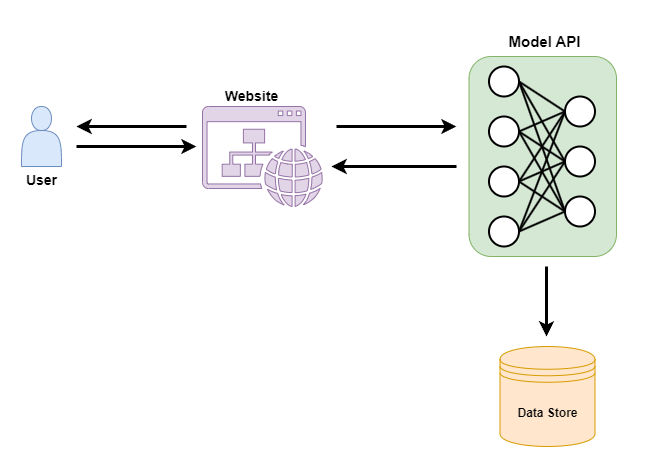

The diagram above was exported from draw.io. Its source (the exported page's mxGraphModel, read from the mxfile embedded in the PNG):
<mxGraphModel dx="1434" dy="758" grid="1" gridSize="10" guides="1" tooltips="1" connect="1" arrows="1" fold="1" page="1" pageScale="1" pageWidth="850" pageHeight="1100" math="0" shadow="0">
  <root>
    <mxCell id="0" />
    <mxCell id="1" parent="0" />
    <mxCell id="hpRZ_6AP1NeQAOq3Gh5P-42" value="" style="rounded=1;whiteSpace=wrap;html=1;fillColor=#d5e8d4;strokeColor=#82b366;" vertex="1" parent="1">
      <mxGeometry x="562.5" y="140" width="147.5" height="200" as="geometry" />
    </mxCell>
    <mxCell id="hpRZ_6AP1NeQAOq3Gh5P-13" value="" style="rounded=1;whiteSpace=wrap;html=1;fillColor=none;strokeColor=none;" vertex="1" parent="1">
      <mxGeometry x="95" y="85" width="660" height="460" as="geometry" />
    </mxCell>
    <mxCell id="hpRZ_6AP1NeQAOq3Gh5P-12" style="edgeStyle=orthogonalEdgeStyle;rounded=0;orthogonalLoop=1;jettySize=auto;html=1;strokeWidth=3;" edge="1" parent="1">
      <mxGeometry relative="1" as="geometry">
        <mxPoint x="170" y="230" as="sourcePoint" />
        <mxPoint x="290" y="230" as="targetPoint" />
      </mxGeometry>
    </mxCell>
    <mxCell id="hpRZ_6AP1NeQAOq3Gh5P-10" value="" style="shape=actor;whiteSpace=wrap;html=1;fillColor=#dae8fc;strokeColor=#6c8ebf;" vertex="1" parent="1">
      <mxGeometry x="115" y="190" width="40" height="60" as="geometry" />
    </mxCell>
    <mxCell id="hpRZ_6AP1NeQAOq3Gh5P-11" value="&lt;font style=&quot;font-size: 14px;&quot;&gt;&lt;b&gt;User&lt;/b&gt;&lt;/font&gt;" style="text;html=1;align=center;verticalAlign=middle;resizable=0;points=[];autosize=1;strokeColor=none;fillColor=none;" vertex="1" parent="1">
      <mxGeometry x="110" y="249" width="50" height="30" as="geometry" />
    </mxCell>
    <mxCell id="hpRZ_6AP1NeQAOq3Gh5P-14" value="&lt;b&gt;Data Store&lt;/b&gt;" style="shape=datastore;whiteSpace=wrap;html=1;fillColor=#ffe6cc;strokeColor=#d79b00;" vertex="1" parent="1">
      <mxGeometry x="593.5" y="430" width="95" height="100" as="geometry" />
    </mxCell>
    <mxCell id="hpRZ_6AP1NeQAOq3Gh5P-17" value="" style="sketch=0;pointerEvents=1;shadow=0;dashed=0;html=1;strokeColor=#9673a6;fillColor=#e1d5e7;labelPosition=center;verticalLabelPosition=bottom;verticalAlign=top;outlineConnect=0;align=center;shape=mxgraph.office.concepts.website;" vertex="1" parent="1">
      <mxGeometry x="296" y="190" width="120" height="100" as="geometry" />
    </mxCell>
    <mxCell id="hpRZ_6AP1NeQAOq3Gh5P-18" value="&lt;font style=&quot;font-size: 14px;&quot;&gt;&lt;b&gt;Website&lt;/b&gt;&lt;/font&gt;" style="text;html=1;align=center;verticalAlign=middle;resizable=0;points=[];autosize=1;strokeColor=none;fillColor=none;" vertex="1" parent="1">
      <mxGeometry x="305" y="165" width="80" height="30" as="geometry" />
    </mxCell>
    <mxCell id="hpRZ_6AP1NeQAOq3Gh5P-33" style="rounded=0;orthogonalLoop=1;jettySize=auto;html=1;exitX=1;exitY=0.5;exitDx=0;exitDy=0;entryX=0;entryY=0.5;entryDx=0;entryDy=0;endArrow=none;endFill=0;strokeWidth=2;" edge="1" parent="1" source="hpRZ_6AP1NeQAOq3Gh5P-19" target="hpRZ_6AP1NeQAOq3Gh5P-23">
      <mxGeometry relative="1" as="geometry" />
    </mxCell>
    <mxCell id="hpRZ_6AP1NeQAOq3Gh5P-34" style="rounded=0;orthogonalLoop=1;jettySize=auto;html=1;exitX=1;exitY=0.5;exitDx=0;exitDy=0;entryX=0;entryY=0.5;entryDx=0;entryDy=0;endArrow=none;endFill=0;strokeWidth=2;" edge="1" parent="1" source="hpRZ_6AP1NeQAOq3Gh5P-19" target="hpRZ_6AP1NeQAOq3Gh5P-24">
      <mxGeometry relative="1" as="geometry" />
    </mxCell>
    <mxCell id="hpRZ_6AP1NeQAOq3Gh5P-35" style="rounded=0;orthogonalLoop=1;jettySize=auto;html=1;exitX=1;exitY=0.5;exitDx=0;exitDy=0;entryX=0;entryY=0.5;entryDx=0;entryDy=0;endArrow=none;endFill=0;strokeWidth=2;" edge="1" parent="1" source="hpRZ_6AP1NeQAOq3Gh5P-19" target="hpRZ_6AP1NeQAOq3Gh5P-25">
      <mxGeometry relative="1" as="geometry" />
    </mxCell>
    <mxCell id="hpRZ_6AP1NeQAOq3Gh5P-19" value="" style="ellipse;whiteSpace=wrap;html=1;aspect=fixed;strokeWidth=2;" vertex="1" parent="1">
      <mxGeometry x="582.5" y="200" width="30" height="30" as="geometry" />
    </mxCell>
    <mxCell id="hpRZ_6AP1NeQAOq3Gh5P-36" style="rounded=0;orthogonalLoop=1;jettySize=auto;html=1;exitX=1;exitY=0.5;exitDx=0;exitDy=0;entryX=0;entryY=0.5;entryDx=0;entryDy=0;endArrow=none;endFill=0;strokeWidth=2;" edge="1" parent="1" source="hpRZ_6AP1NeQAOq3Gh5P-20" target="hpRZ_6AP1NeQAOq3Gh5P-23">
      <mxGeometry relative="1" as="geometry" />
    </mxCell>
    <mxCell id="hpRZ_6AP1NeQAOq3Gh5P-37" style="rounded=0;orthogonalLoop=1;jettySize=auto;html=1;exitX=1;exitY=0.5;exitDx=0;exitDy=0;entryX=0;entryY=0.5;entryDx=0;entryDy=0;endArrow=none;endFill=0;strokeWidth=2;" edge="1" parent="1" source="hpRZ_6AP1NeQAOq3Gh5P-20" target="hpRZ_6AP1NeQAOq3Gh5P-24">
      <mxGeometry relative="1" as="geometry" />
    </mxCell>
    <mxCell id="hpRZ_6AP1NeQAOq3Gh5P-38" style="rounded=0;orthogonalLoop=1;jettySize=auto;html=1;exitX=1;exitY=0.5;exitDx=0;exitDy=0;entryX=0;entryY=0.5;entryDx=0;entryDy=0;endArrow=none;endFill=0;strokeWidth=2;" edge="1" parent="1" source="hpRZ_6AP1NeQAOq3Gh5P-20" target="hpRZ_6AP1NeQAOq3Gh5P-25">
      <mxGeometry relative="1" as="geometry" />
    </mxCell>
    <mxCell id="hpRZ_6AP1NeQAOq3Gh5P-20" value="" style="ellipse;whiteSpace=wrap;html=1;aspect=fixed;strokeWidth=2;" vertex="1" parent="1">
      <mxGeometry x="582.5" y="250" width="30" height="30" as="geometry" />
    </mxCell>
    <mxCell id="hpRZ_6AP1NeQAOq3Gh5P-30" style="rounded=0;orthogonalLoop=1;jettySize=auto;html=1;exitX=1;exitY=0.5;exitDx=0;exitDy=0;entryX=0;entryY=0.5;entryDx=0;entryDy=0;endArrow=none;endFill=0;strokeWidth=2;" edge="1" parent="1" source="hpRZ_6AP1NeQAOq3Gh5P-21" target="hpRZ_6AP1NeQAOq3Gh5P-23">
      <mxGeometry relative="1" as="geometry" />
    </mxCell>
    <mxCell id="hpRZ_6AP1NeQAOq3Gh5P-31" style="rounded=0;orthogonalLoop=1;jettySize=auto;html=1;exitX=1;exitY=0.5;exitDx=0;exitDy=0;entryX=0;entryY=0.5;entryDx=0;entryDy=0;endArrow=none;endFill=0;strokeWidth=2;" edge="1" parent="1" source="hpRZ_6AP1NeQAOq3Gh5P-21" target="hpRZ_6AP1NeQAOq3Gh5P-24">
      <mxGeometry relative="1" as="geometry" />
    </mxCell>
    <mxCell id="hpRZ_6AP1NeQAOq3Gh5P-32" style="rounded=0;orthogonalLoop=1;jettySize=auto;html=1;exitX=1;exitY=0.5;exitDx=0;exitDy=0;entryX=0;entryY=0.5;entryDx=0;entryDy=0;endArrow=none;endFill=0;strokeWidth=2;" edge="1" parent="1" source="hpRZ_6AP1NeQAOq3Gh5P-21" target="hpRZ_6AP1NeQAOq3Gh5P-25">
      <mxGeometry relative="1" as="geometry" />
    </mxCell>
    <mxCell id="hpRZ_6AP1NeQAOq3Gh5P-21" value="" style="ellipse;whiteSpace=wrap;html=1;aspect=fixed;strokeWidth=2;" vertex="1" parent="1">
      <mxGeometry x="582.5" y="150" width="30" height="30" as="geometry" />
    </mxCell>
    <mxCell id="hpRZ_6AP1NeQAOq3Gh5P-39" style="rounded=0;orthogonalLoop=1;jettySize=auto;html=1;exitX=1;exitY=0.5;exitDx=0;exitDy=0;entryX=0;entryY=0.5;entryDx=0;entryDy=0;endArrow=none;endFill=0;strokeWidth=2;" edge="1" parent="1" source="hpRZ_6AP1NeQAOq3Gh5P-22" target="hpRZ_6AP1NeQAOq3Gh5P-25">
      <mxGeometry relative="1" as="geometry" />
    </mxCell>
    <mxCell id="hpRZ_6AP1NeQAOq3Gh5P-40" style="rounded=0;orthogonalLoop=1;jettySize=auto;html=1;exitX=1;exitY=0.5;exitDx=0;exitDy=0;entryX=0;entryY=0.5;entryDx=0;entryDy=0;endArrow=none;endFill=0;strokeWidth=2;" edge="1" parent="1" source="hpRZ_6AP1NeQAOq3Gh5P-22" target="hpRZ_6AP1NeQAOq3Gh5P-24">
      <mxGeometry relative="1" as="geometry" />
    </mxCell>
    <mxCell id="hpRZ_6AP1NeQAOq3Gh5P-41" style="rounded=0;orthogonalLoop=1;jettySize=auto;html=1;exitX=1;exitY=0.5;exitDx=0;exitDy=0;entryX=0;entryY=0.5;entryDx=0;entryDy=0;endArrow=none;endFill=0;strokeWidth=2;" edge="1" parent="1" source="hpRZ_6AP1NeQAOq3Gh5P-22" target="hpRZ_6AP1NeQAOq3Gh5P-23">
      <mxGeometry relative="1" as="geometry" />
    </mxCell>
    <mxCell id="hpRZ_6AP1NeQAOq3Gh5P-22" value="" style="ellipse;whiteSpace=wrap;html=1;aspect=fixed;strokeWidth=2;" vertex="1" parent="1">
      <mxGeometry x="582.5" y="300" width="30" height="30" as="geometry" />
    </mxCell>
    <mxCell id="hpRZ_6AP1NeQAOq3Gh5P-23" value="" style="ellipse;whiteSpace=wrap;html=1;aspect=fixed;strokeWidth=2;" vertex="1" parent="1">
      <mxGeometry x="658.5" y="180" width="30" height="30" as="geometry" />
    </mxCell>
    <mxCell id="hpRZ_6AP1NeQAOq3Gh5P-24" value="" style="ellipse;whiteSpace=wrap;html=1;aspect=fixed;strokeWidth=2;" vertex="1" parent="1">
      <mxGeometry x="658.5" y="230" width="30" height="30" as="geometry" />
    </mxCell>
    <mxCell id="hpRZ_6AP1NeQAOq3Gh5P-25" value="" style="ellipse;whiteSpace=wrap;html=1;aspect=fixed;strokeWidth=2;" vertex="1" parent="1">
      <mxGeometry x="658.5" y="280" width="30" height="30" as="geometry" />
    </mxCell>
    <mxCell id="hpRZ_6AP1NeQAOq3Gh5P-47" style="edgeStyle=orthogonalEdgeStyle;rounded=0;orthogonalLoop=1;jettySize=auto;html=1;strokeWidth=3;" edge="1" parent="1">
      <mxGeometry relative="1" as="geometry">
        <mxPoint x="430" y="210" as="sourcePoint" />
        <mxPoint x="550" y="210" as="targetPoint" />
      </mxGeometry>
    </mxCell>
    <mxCell id="hpRZ_6AP1NeQAOq3Gh5P-48" style="edgeStyle=orthogonalEdgeStyle;rounded=0;orthogonalLoop=1;jettySize=auto;html=1;exitX=1;exitY=0.75;exitDx=0;exitDy=0;strokeWidth=3;startArrow=classic;startFill=1;endArrow=none;endFill=0;" edge="1" parent="1">
      <mxGeometry relative="1" as="geometry">
        <mxPoint x="425" y="250" as="sourcePoint" />
        <mxPoint x="550" y="250" as="targetPoint" />
      </mxGeometry>
    </mxCell>
    <mxCell id="hpRZ_6AP1NeQAOq3Gh5P-50" value="&lt;font style=&quot;font-size: 15px;&quot;&gt;&lt;b&gt;Model API&lt;/b&gt;&lt;/font&gt;" style="text;html=1;align=center;verticalAlign=middle;resizable=0;points=[];autosize=1;strokeColor=none;fillColor=none;" vertex="1" parent="1">
      <mxGeometry x="587.5" y="110" width="100" height="30" as="geometry" />
    </mxCell>
    <mxCell id="hpRZ_6AP1NeQAOq3Gh5P-51" style="edgeStyle=orthogonalEdgeStyle;rounded=0;orthogonalLoop=1;jettySize=auto;html=1;strokeWidth=3;startArrow=classic;startFill=1;endArrow=none;endFill=0;" edge="1" parent="1">
      <mxGeometry relative="1" as="geometry">
        <mxPoint x="170" y="210" as="sourcePoint" />
        <mxPoint x="280" y="210" as="targetPoint" />
      </mxGeometry>
    </mxCell>
    <mxCell id="hpRZ_6AP1NeQAOq3Gh5P-52" value="" style="endArrow=classic;html=1;rounded=0;strokeWidth=3;" edge="1" parent="1">
      <mxGeometry width="50" height="50" relative="1" as="geometry">
        <mxPoint x="640" y="350" as="sourcePoint" />
        <mxPoint x="640" y="420" as="targetPoint" />
      </mxGeometry>
    </mxCell>
  </root>
</mxGraphModel>